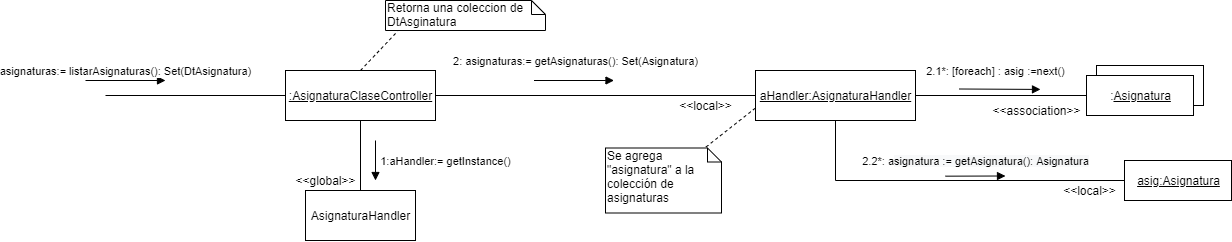

The diagram above was exported from draw.io. Its source (the exported page's mxGraphModel, read from the mxfile embedded in the PNG):
<mxGraphModel dx="1426" dy="783" grid="1" gridSize="10" guides="1" tooltips="1" connect="1" arrows="1" fold="1" page="1" pageScale="1" pageWidth="1169" pageHeight="826" background="#ffffff" math="0" shadow="0">
  <root>
    <mxCell id="0" />
    <mxCell id="1" parent="0" />
    <mxCell id="2" style="edgeStyle=orthogonalEdgeStyle;rounded=0;orthogonalLoop=1;jettySize=auto;html=1;exitX=0;exitY=0.5;exitDx=0;exitDy=0;endArrow=none;endFill=0;" edge="1" source="5" parent="1">
      <mxGeometry relative="1" as="geometry">
        <mxPoint x="189.99999999999977" y="154.9999999999999" as="targetPoint" />
      </mxGeometry>
    </mxCell>
    <mxCell id="3" style="edgeStyle=orthogonalEdgeStyle;rounded=0;orthogonalLoop=1;jettySize=auto;html=1;exitX=0.5;exitY=1;exitDx=0;exitDy=0;entryX=0.5;entryY=0;entryDx=0;entryDy=0;endArrow=none;endFill=0;" edge="1" source="5" target="7" parent="1">
      <mxGeometry relative="1" as="geometry" />
    </mxCell>
    <mxCell id="4" style="edgeStyle=orthogonalEdgeStyle;rounded=0;orthogonalLoop=1;jettySize=auto;html=1;entryX=0;entryY=0.5;entryDx=0;entryDy=0;endArrow=none;endFill=0;" edge="1" source="5" parent="1">
      <mxGeometry relative="1" as="geometry">
        <mxPoint x="840" y="154.9999999999999" as="targetPoint" />
      </mxGeometry>
    </mxCell>
    <mxCell id="5" value="&lt;u&gt;:AsignaturaClaseController&lt;/u&gt;" style="html=1;" vertex="1" parent="1">
      <mxGeometry x="370" y="130" width="150" height="50" as="geometry" />
    </mxCell>
    <mxCell id="6" value="asignaturas:= listarAsignaturas(): Set(DtAsignatura)" style="html=1;verticalAlign=bottom;endArrow=block;" edge="1" parent="1">
      <mxGeometry width="80" relative="1" as="geometry">
        <mxPoint x="169.99999999999977" y="139.9999999999999" as="sourcePoint" />
        <mxPoint x="249.99999999999977" y="139.9999999999999" as="targetPoint" />
        <mxPoint as="offset" />
      </mxGeometry>
    </mxCell>
    <mxCell id="7" value="AsignaturaHandler" style="html=1;" vertex="1" parent="1">
      <mxGeometry x="390" y="250" width="110" height="50" as="geometry" />
    </mxCell>
    <mxCell id="8" value="1:aHandler:= getInstance()" style="html=1;verticalAlign=bottom;endArrow=block;" edge="1" parent="1">
      <mxGeometry x="0.5" y="70" width="80" relative="1" as="geometry">
        <mxPoint x="459.9999999999998" y="199.9999999999999" as="sourcePoint" />
        <mxPoint x="459.9999999999998" y="239.9999999999999" as="targetPoint" />
        <mxPoint as="offset" />
      </mxGeometry>
    </mxCell>
    <mxCell id="9" style="rounded=0;orthogonalLoop=1;jettySize=auto;html=1;exitX=0.5;exitY=0;exitDx=0;exitDy=0;entryX=0.076;entryY=1.024;entryDx=0;entryDy=0;entryPerimeter=0;endArrow=none;endFill=0;dashed=1;" edge="1" source="5" target="11" parent="1">
      <mxGeometry relative="1" as="geometry">
        <mxPoint x="910" y="130" as="sourcePoint" />
      </mxGeometry>
    </mxCell>
    <mxCell id="10" value="2: asignaturas:= getAsignaturas(): Set(Asignatura)" style="html=1;verticalAlign=bottom;endArrow=block;" edge="1" parent="1">
      <mxGeometry x="0.0375" y="10" width="80" relative="1" as="geometry">
        <mxPoint x="618.5" y="139.9999999999999" as="sourcePoint" />
        <mxPoint x="698.5" y="139.9999999999999" as="targetPoint" />
        <mxPoint as="offset" />
      </mxGeometry>
    </mxCell>
    <mxCell id="11" value="Retorna una coleccion de DtAsginatura&amp;nbsp;" style="shape=note;whiteSpace=wrap;html=1;size=14;verticalAlign=top;align=left;spacingTop=-6;" vertex="1" parent="1">
      <mxGeometry x="470" y="60" width="160" height="30" as="geometry" />
    </mxCell>
    <mxCell id="12" style="rounded=0;orthogonalLoop=1;jettySize=auto;html=1;exitX=0;exitY=0.75;exitDx=0;exitDy=0;endArrow=none;endFill=0;dashed=1;" edge="1" source="24" target="19" parent="1">
      <mxGeometry relative="1" as="geometry">
        <mxPoint x="1313" y="290" as="sourcePoint" />
      </mxGeometry>
    </mxCell>
    <mxCell id="13" value="" style="group" connectable="0" vertex="1" parent="1">
      <mxGeometry x="1171" y="125" width="117" height="50" as="geometry" />
    </mxCell>
    <mxCell id="14" value="Object" style="html=1;" vertex="1" parent="13">
      <mxGeometry x="10" width="107" height="40" as="geometry" />
    </mxCell>
    <mxCell id="15" value=":&lt;u&gt;Asignatura&lt;/u&gt;" style="html=1;" vertex="1" parent="13">
      <mxGeometry y="10" width="107" height="40" as="geometry" />
    </mxCell>
    <mxCell id="16" value="&amp;lt;&amp;lt;association&amp;gt;&amp;gt;" style="text;html=1;align=center;verticalAlign=middle;resizable=0;points=[];autosize=1;" vertex="1" parent="1">
      <mxGeometry x="1071" y="160" width="100" height="20" as="geometry" />
    </mxCell>
    <mxCell id="17" value="&lt;u&gt;asig:Asignatura&lt;/u&gt;" style="html=1;" vertex="1" parent="1">
      <mxGeometry x="1209" y="220" width="107" height="40" as="geometry" />
    </mxCell>
    <mxCell id="18" value="&amp;lt;&amp;lt;local&amp;gt;&amp;gt;" style="text;html=1;align=center;verticalAlign=middle;resizable=0;points=[];autosize=1;" vertex="1" parent="1">
      <mxGeometry x="1139" y="240" width="70" height="20" as="geometry" />
    </mxCell>
    <mxCell id="19" value="&lt;div&gt;&lt;span&gt;Se agrega &quot;asignatura&quot; a la colección de asignaturas&lt;/span&gt;&lt;br&gt;&lt;/div&gt;" style="shape=note;whiteSpace=wrap;html=1;size=14;verticalAlign=top;align=left;spacingTop=-6;" vertex="1" parent="1">
      <mxGeometry x="690" y="207.5" width="116" height="65" as="geometry" />
    </mxCell>
    <mxCell id="20" value="&lt;span style=&quot;font-family: &amp;#34;arial&amp;#34; , sans-serif ; text-align: left&quot;&gt;&lt;font style=&quot;font-size: 11px&quot;&gt;2.1*: [foreach] : asig :=next()&lt;/font&gt;&lt;/span&gt;" style="html=1;verticalAlign=bottom;endArrow=block;" edge="1" parent="1">
      <mxGeometry x="-0.1122" y="9" width="80" relative="1" as="geometry">
        <mxPoint x="1044" y="148.5" as="sourcePoint" />
        <mxPoint x="1125" y="148.91999999999996" as="targetPoint" />
        <mxPoint as="offset" />
      </mxGeometry>
    </mxCell>
    <mxCell id="21" value="&lt;span style=&quot;font-family: &amp;#34;arial&amp;#34; , sans-serif ; text-align: left&quot;&gt;&lt;font style=&quot;font-size: 11px&quot;&gt;2.2*: a&lt;/font&gt;&lt;/span&gt;&lt;span style=&quot;background-color: rgb(248 , 249 , 250)&quot;&gt;&lt;font style=&quot;font-size: 11px&quot;&gt;signatura := getAsignatura(): Asignatura&lt;/font&gt;&lt;/span&gt;" style="html=1;verticalAlign=bottom;endArrow=block;" edge="1" parent="1">
      <mxGeometry x="0.0005" y="6" width="80" relative="1" as="geometry">
        <mxPoint x="1030" y="235.66999999999996" as="sourcePoint" />
        <mxPoint x="1090" y="235.5" as="targetPoint" />
        <mxPoint as="offset" />
      </mxGeometry>
    </mxCell>
    <mxCell id="22" style="edgeStyle=orthogonalEdgeStyle;rounded=0;orthogonalLoop=1;jettySize=auto;html=1;endArrow=none;endFill=0;" edge="1" source="24" target="15" parent="1">
      <mxGeometry relative="1" as="geometry" />
    </mxCell>
    <mxCell id="23" style="edgeStyle=orthogonalEdgeStyle;rounded=0;orthogonalLoop=1;jettySize=auto;html=1;exitX=0.5;exitY=1;exitDx=0;exitDy=0;entryX=0;entryY=0.5;entryDx=0;entryDy=0;endArrow=none;endFill=0;" edge="1" source="24" target="17" parent="1">
      <mxGeometry relative="1" as="geometry" />
    </mxCell>
    <mxCell id="24" value="&lt;u&gt;aHandler:AsignaturaHandler&lt;/u&gt;" style="html=1;" vertex="1" parent="1">
      <mxGeometry x="840" y="130" width="160" height="50" as="geometry" />
    </mxCell>
    <mxCell id="25" value="&amp;lt;&amp;lt;global&amp;gt;&amp;gt;" style="text;html=1;align=center;verticalAlign=middle;resizable=0;points=[];autosize=1;" vertex="1" parent="1">
      <mxGeometry x="370" y="230" width="80" height="20" as="geometry" />
    </mxCell>
    <mxCell id="26" value="&amp;lt;&amp;lt;local&amp;gt;&amp;gt;" style="text;html=1;align=center;verticalAlign=middle;resizable=0;points=[];autosize=1;" vertex="1" parent="1">
      <mxGeometry x="755" y="155" width="70" height="20" as="geometry" />
    </mxCell>
  </root>
</mxGraphModel>